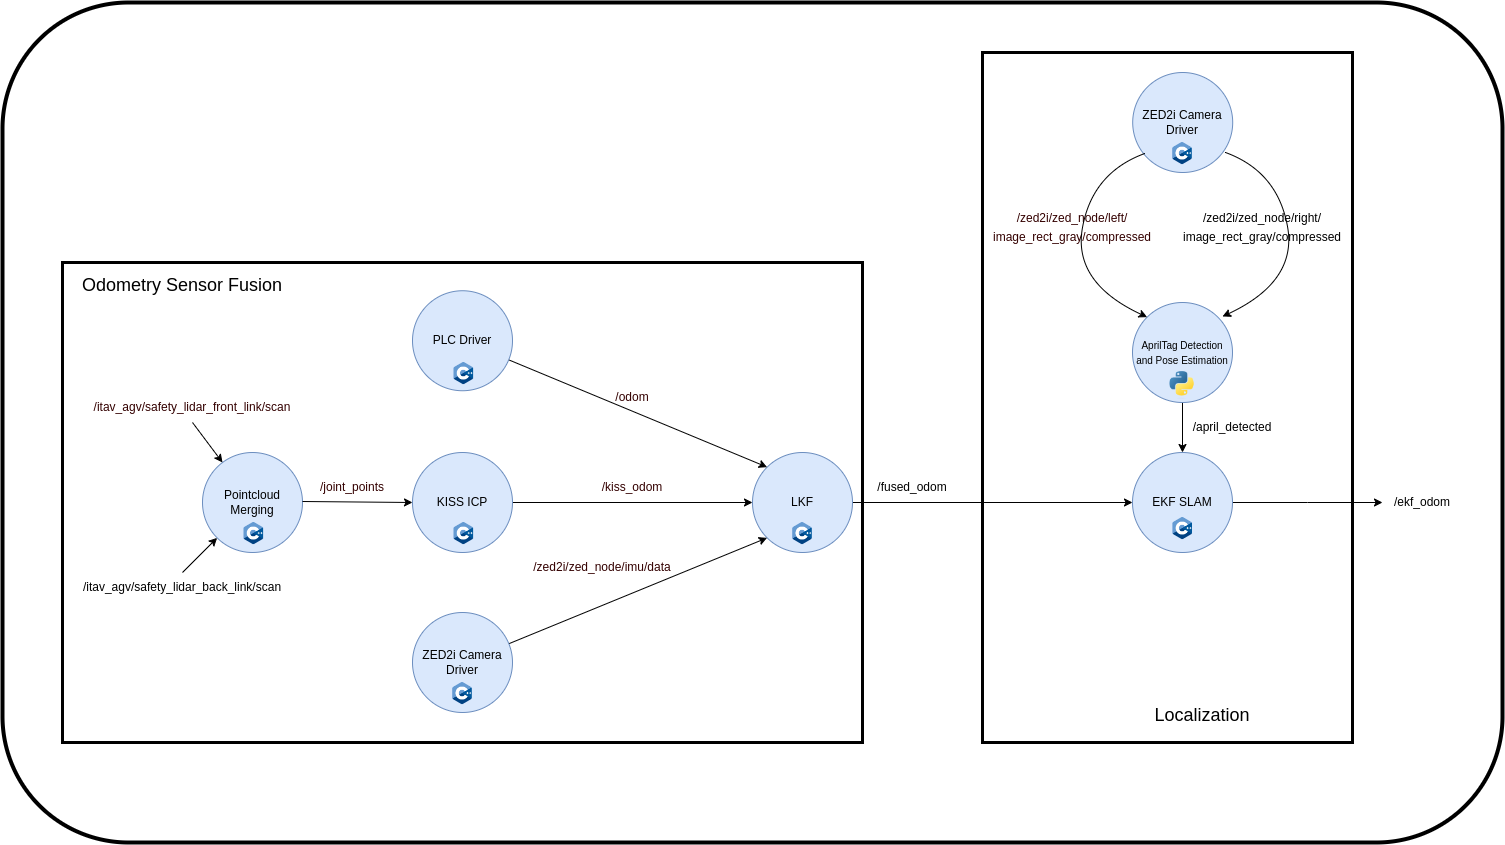

The diagram above was exported from draw.io. Its source (the exported page's mxGraphModel, read from the mxfile embedded in the PNG):
<mxGraphModel dx="3830" dy="2755" grid="1" gridSize="10" guides="1" tooltips="1" connect="1" arrows="1" fold="1" page="1" pageScale="1" pageWidth="850" pageHeight="1100" math="0" shadow="0">
  <root>
    <mxCell id="0" />
    <mxCell id="1" parent="0" />
    <mxCell id="yzc6yC4LErCybL2wDYa3-1" value="" style="rounded=1;whiteSpace=wrap;html=1;fillColor=default;strokeWidth=4;" vertex="1" parent="1">
      <mxGeometry x="-350" y="-180" width="1500" height="840" as="geometry" />
    </mxCell>
    <mxCell id="xGjByBiZdwJ0QQkc0NT5-64" value="" style="rounded=0;whiteSpace=wrap;html=1;fillColor=none;strokeWidth=3;" parent="1" vertex="1">
      <mxGeometry x="630" y="-130" width="370" height="690" as="geometry" />
    </mxCell>
    <mxCell id="xGjByBiZdwJ0QQkc0NT5-61" value="" style="rounded=0;whiteSpace=wrap;html=1;fillColor=none;strokeWidth=3;" parent="1" vertex="1">
      <mxGeometry x="-290" y="80" width="800" height="480" as="geometry" />
    </mxCell>
    <mxCell id="xGjByBiZdwJ0QQkc0NT5-3" style="edgeStyle=orthogonalEdgeStyle;rounded=0;orthogonalLoop=1;jettySize=auto;html=1;entryX=0;entryY=0.5;entryDx=0;entryDy=0;" parent="1" source="xGjByBiZdwJ0QQkc0NT5-1" target="xGjByBiZdwJ0QQkc0NT5-2" edge="1">
      <mxGeometry relative="1" as="geometry" />
    </mxCell>
    <mxCell id="xGjByBiZdwJ0QQkc0NT5-1" value="LKF" style="ellipse;whiteSpace=wrap;html=1;aspect=fixed;fillColor=#dae8fc;strokeColor=#6c8ebf;" parent="1" vertex="1">
      <mxGeometry x="400" y="270" width="100" height="100" as="geometry" />
    </mxCell>
    <mxCell id="xGjByBiZdwJ0QQkc0NT5-32" style="edgeStyle=orthogonalEdgeStyle;rounded=0;orthogonalLoop=1;jettySize=auto;html=1;exitX=1;exitY=0.5;exitDx=0;exitDy=0;" parent="1" source="xGjByBiZdwJ0QQkc0NT5-2" edge="1">
      <mxGeometry relative="1" as="geometry">
        <mxPoint x="1030" y="320" as="targetPoint" />
        <mxPoint x="930" y="320" as="sourcePoint" />
      </mxGeometry>
    </mxCell>
    <mxCell id="xGjByBiZdwJ0QQkc0NT5-2" value="EKF SLAM" style="ellipse;whiteSpace=wrap;html=1;aspect=fixed;fillColor=#dae8fc;strokeColor=#6c8ebf;" parent="1" vertex="1">
      <mxGeometry x="780" y="270" width="100" height="100" as="geometry" />
    </mxCell>
    <mxCell id="xGjByBiZdwJ0QQkc0NT5-4" value="/fused_odom" style="text;html=1;strokeColor=none;fillColor=none;align=center;verticalAlign=middle;whiteSpace=wrap;rounded=0;" parent="1" vertex="1">
      <mxGeometry x="530" y="290" width="60" height="30" as="geometry" />
    </mxCell>
    <mxCell id="xGjByBiZdwJ0QQkc0NT5-9" value="" style="endArrow=classic;html=1;rounded=0;entryX=0;entryY=0;entryDx=0;entryDy=0;" parent="1" source="xGjByBiZdwJ0QQkc0NT5-36" target="xGjByBiZdwJ0QQkc0NT5-1" edge="1">
      <mxGeometry width="50" height="50" relative="1" as="geometry">
        <mxPoint x="330" y="260" as="sourcePoint" />
        <mxPoint x="450" y="340" as="targetPoint" />
      </mxGeometry>
    </mxCell>
    <mxCell id="xGjByBiZdwJ0QQkc0NT5-10" value="" style="endArrow=classic;html=1;rounded=0;entryX=0;entryY=0.5;entryDx=0;entryDy=0;exitX=1;exitY=0.5;exitDx=0;exitDy=0;" parent="1" source="xGjByBiZdwJ0QQkc0NT5-56" target="xGjByBiZdwJ0QQkc0NT5-1" edge="1">
      <mxGeometry width="50" height="50" relative="1" as="geometry">
        <mxPoint x="330" y="320" as="sourcePoint" />
        <mxPoint x="422" y="302" as="targetPoint" />
      </mxGeometry>
    </mxCell>
    <mxCell id="xGjByBiZdwJ0QQkc0NT5-11" value="" style="endArrow=classic;html=1;rounded=0;entryX=0;entryY=1;entryDx=0;entryDy=0;" parent="1" source="xGjByBiZdwJ0QQkc0NT5-34" target="xGjByBiZdwJ0QQkc0NT5-1" edge="1">
      <mxGeometry width="50" height="50" relative="1" as="geometry">
        <mxPoint x="340" y="380" as="sourcePoint" />
        <mxPoint x="410" y="384.5" as="targetPoint" />
      </mxGeometry>
    </mxCell>
    <mxCell id="xGjByBiZdwJ0QQkc0NT5-12" value="Pointcloud Merging" style="ellipse;whiteSpace=wrap;html=1;aspect=fixed;fillColor=#dae8fc;strokeColor=#6c8ebf;" parent="1" vertex="1">
      <mxGeometry x="-150" y="270" width="100" height="100" as="geometry" />
    </mxCell>
    <mxCell id="xGjByBiZdwJ0QQkc0NT5-15" value="&lt;div style=&quot;line-height: 19px;&quot;&gt;&lt;font color=&quot;#330000&quot; style=&quot;font-size: 12px;&quot;&gt;/itav_agv/safety_lidar_front_link/scan&lt;/font&gt;&lt;/div&gt;" style="text;html=1;strokeColor=none;fillColor=none;align=center;verticalAlign=middle;whiteSpace=wrap;rounded=0;" parent="1" vertex="1">
      <mxGeometry x="-190" y="210" width="60" height="30" as="geometry" />
    </mxCell>
    <mxCell id="xGjByBiZdwJ0QQkc0NT5-16" value="&lt;font style=&quot;font-size: 12px;&quot;&gt;/itav_agv/safety_lidar_back_link/scan&lt;/font&gt;" style="text;html=1;strokeColor=none;fillColor=none;align=center;verticalAlign=middle;whiteSpace=wrap;rounded=0;" parent="1" vertex="1">
      <mxGeometry x="-200" y="390" width="60" height="30" as="geometry" />
    </mxCell>
    <mxCell id="xGjByBiZdwJ0QQkc0NT5-19" value="" style="endArrow=classic;html=1;rounded=0;exitX=0.5;exitY=1;exitDx=0;exitDy=0;" parent="1" source="xGjByBiZdwJ0QQkc0NT5-15" target="xGjByBiZdwJ0QQkc0NT5-12" edge="1">
      <mxGeometry width="50" height="50" relative="1" as="geometry">
        <mxPoint x="-140" y="260" as="sourcePoint" />
        <mxPoint x="-90" y="210" as="targetPoint" />
      </mxGeometry>
    </mxCell>
    <mxCell id="xGjByBiZdwJ0QQkc0NT5-20" value="" style="endArrow=classic;html=1;rounded=0;exitX=0.5;exitY=0;exitDx=0;exitDy=0;" parent="1" source="xGjByBiZdwJ0QQkc0NT5-16" target="xGjByBiZdwJ0QQkc0NT5-12" edge="1">
      <mxGeometry width="50" height="50" relative="1" as="geometry">
        <mxPoint x="-110" y="410" as="sourcePoint" />
        <mxPoint x="-27" y="445" as="targetPoint" />
      </mxGeometry>
    </mxCell>
    <mxCell id="xGjByBiZdwJ0QQkc0NT5-21" value="/april_detected" style="text;html=1;strokeColor=none;fillColor=none;align=center;verticalAlign=middle;whiteSpace=wrap;rounded=0;rotation=0;" parent="1" vertex="1">
      <mxGeometry x="850" y="230" width="60" height="30" as="geometry" />
    </mxCell>
    <mxCell id="xGjByBiZdwJ0QQkc0NT5-23" style="edgeStyle=orthogonalEdgeStyle;rounded=0;orthogonalLoop=1;jettySize=auto;html=1;" parent="1" source="xGjByBiZdwJ0QQkc0NT5-22" target="xGjByBiZdwJ0QQkc0NT5-2" edge="1">
      <mxGeometry relative="1" as="geometry" />
    </mxCell>
    <mxCell id="xGjByBiZdwJ0QQkc0NT5-22" value="&lt;font style=&quot;font-size: 10px;&quot;&gt;AprilTag Detection and Pose Estimation&lt;/font&gt;" style="ellipse;whiteSpace=wrap;html=1;aspect=fixed;fillColor=#dae8fc;strokeColor=#6c8ebf;" parent="1" vertex="1">
      <mxGeometry x="780" y="120" width="100" height="100" as="geometry" />
    </mxCell>
    <mxCell id="xGjByBiZdwJ0QQkc0NT5-27" value="&lt;div style=&quot;line-height: 19px;&quot;&gt;/zed2i/zed_node/right/&lt;/div&gt;&lt;div style=&quot;line-height: 19px;&quot;&gt;image_rect_gray/compressed&lt;br&gt;&lt;/div&gt;" style="text;html=1;strokeColor=none;fillColor=none;align=center;verticalAlign=middle;whiteSpace=wrap;rounded=0;rotation=0;" parent="1" vertex="1">
      <mxGeometry x="880.2" y="30" width="60" height="30" as="geometry" />
    </mxCell>
    <mxCell id="xGjByBiZdwJ0QQkc0NT5-28" value="ZED2i Camera Driver" style="ellipse;whiteSpace=wrap;html=1;aspect=fixed;fillColor=#dae8fc;strokeColor=#6c8ebf;" parent="1" vertex="1">
      <mxGeometry x="780.2" y="-110" width="100" height="100" as="geometry" />
    </mxCell>
    <mxCell id="xGjByBiZdwJ0QQkc0NT5-33" value="/ekf_odom" style="text;html=1;strokeColor=none;fillColor=none;align=center;verticalAlign=middle;whiteSpace=wrap;rounded=0;rotation=0;" parent="1" vertex="1">
      <mxGeometry x="1040" y="305" width="60" height="30" as="geometry" />
    </mxCell>
    <mxCell id="xGjByBiZdwJ0QQkc0NT5-34" value="ZED2i Camera Driver" style="ellipse;whiteSpace=wrap;html=1;aspect=fixed;fillColor=#dae8fc;strokeColor=#6c8ebf;" parent="1" vertex="1">
      <mxGeometry x="60" y="430" width="100" height="100" as="geometry" />
    </mxCell>
    <mxCell id="xGjByBiZdwJ0QQkc0NT5-36" value="PLC Driver" style="ellipse;whiteSpace=wrap;html=1;aspect=fixed;fillColor=#dae8fc;strokeColor=#6c8ebf;" parent="1" vertex="1">
      <mxGeometry x="60" y="108.24" width="100" height="100" as="geometry" />
    </mxCell>
    <mxCell id="xGjByBiZdwJ0QQkc0NT5-39" value="" style="shape=image;verticalLabelPosition=bottom;labelBackgroundColor=default;verticalAlign=top;aspect=fixed;imageAspect=0;image=https://upload.wikimedia.org/wikipedia/commons/thumb/1/18/ISO_C%2B%2B_Logo.svg/1200px-ISO_C%2B%2B_Logo.svg.png;" parent="1" vertex="1">
      <mxGeometry x="101.5" y="180" width="19.61" height="22.05" as="geometry" />
    </mxCell>
    <mxCell id="xGjByBiZdwJ0QQkc0NT5-45" value="" style="shape=image;verticalLabelPosition=bottom;labelBackgroundColor=default;verticalAlign=top;aspect=fixed;imageAspect=0;image=https://upload.wikimedia.org/wikipedia/commons/thumb/c/c3/Python-logo-notext.svg/1200px-Python-logo-notext.svg.png;" parent="1" vertex="1">
      <mxGeometry x="817.5" y="189.12" width="25" height="27.39" as="geometry" />
    </mxCell>
    <mxCell id="xGjByBiZdwJ0QQkc0NT5-50" value="" style="shape=image;verticalLabelPosition=bottom;labelBackgroundColor=default;verticalAlign=top;aspect=fixed;imageAspect=0;image=https://upload.wikimedia.org/wikipedia/commons/thumb/1/18/ISO_C%2B%2B_Logo.svg/1200px-ISO_C%2B%2B_Logo.svg.png;" parent="1" vertex="1">
      <mxGeometry x="-108.5" y="340" width="19.61" height="22.05" as="geometry" />
    </mxCell>
    <mxCell id="xGjByBiZdwJ0QQkc0NT5-51" value="" style="shape=image;verticalLabelPosition=bottom;labelBackgroundColor=default;verticalAlign=top;aspect=fixed;imageAspect=0;image=https://upload.wikimedia.org/wikipedia/commons/thumb/1/18/ISO_C%2B%2B_Logo.svg/1200px-ISO_C%2B%2B_Logo.svg.png;" parent="1" vertex="1">
      <mxGeometry x="100.2" y="500" width="19.61" height="22.05" as="geometry" />
    </mxCell>
    <mxCell id="xGjByBiZdwJ0QQkc0NT5-53" value="" style="shape=image;verticalLabelPosition=bottom;labelBackgroundColor=default;verticalAlign=top;aspect=fixed;imageAspect=0;image=https://upload.wikimedia.org/wikipedia/commons/thumb/1/18/ISO_C%2B%2B_Logo.svg/1200px-ISO_C%2B%2B_Logo.svg.png;" parent="1" vertex="1">
      <mxGeometry x="440.2" y="340" width="19.61" height="22.05" as="geometry" />
    </mxCell>
    <mxCell id="xGjByBiZdwJ0QQkc0NT5-54" value="" style="shape=image;verticalLabelPosition=bottom;labelBackgroundColor=default;verticalAlign=top;aspect=fixed;imageAspect=0;image=https://upload.wikimedia.org/wikipedia/commons/thumb/1/18/ISO_C%2B%2B_Logo.svg/1200px-ISO_C%2B%2B_Logo.svg.png;" parent="1" vertex="1">
      <mxGeometry x="820.2" y="-40" width="19.61" height="22.05" as="geometry" />
    </mxCell>
    <mxCell id="xGjByBiZdwJ0QQkc0NT5-55" value="" style="shape=image;verticalLabelPosition=bottom;labelBackgroundColor=default;verticalAlign=top;aspect=fixed;imageAspect=0;image=https://upload.wikimedia.org/wikipedia/commons/thumb/1/18/ISO_C%2B%2B_Logo.svg/1200px-ISO_C%2B%2B_Logo.svg.png;" parent="1" vertex="1">
      <mxGeometry x="820.3900000000001" y="335" width="19.61" height="22.05" as="geometry" />
    </mxCell>
    <mxCell id="xGjByBiZdwJ0QQkc0NT5-56" value="KISS ICP" style="ellipse;whiteSpace=wrap;html=1;aspect=fixed;fillColor=#dae8fc;strokeColor=#6c8ebf;" parent="1" vertex="1">
      <mxGeometry x="60" y="270" width="100" height="100" as="geometry" />
    </mxCell>
    <mxCell id="xGjByBiZdwJ0QQkc0NT5-58" value="" style="edgeStyle=orthogonalEdgeStyle;rounded=0;orthogonalLoop=1;jettySize=auto;html=1;entryX=0;entryY=0.5;entryDx=0;entryDy=0;entryPerimeter=0;" parent="1" target="xGjByBiZdwJ0QQkc0NT5-56" edge="1">
      <mxGeometry relative="1" as="geometry">
        <mxPoint x="-50" y="319" as="sourcePoint" />
        <mxPoint x="50" y="319" as="targetPoint" />
      </mxGeometry>
    </mxCell>
    <mxCell id="xGjByBiZdwJ0QQkc0NT5-60" value="" style="shape=image;verticalLabelPosition=bottom;labelBackgroundColor=default;verticalAlign=top;aspect=fixed;imageAspect=0;image=https://upload.wikimedia.org/wikipedia/commons/thumb/1/18/ISO_C%2B%2B_Logo.svg/1200px-ISO_C%2B%2B_Logo.svg.png;" parent="1" vertex="1">
      <mxGeometry x="101.5" y="340" width="19.61" height="22.05" as="geometry" />
    </mxCell>
    <mxCell id="xGjByBiZdwJ0QQkc0NT5-62" value="&lt;font style=&quot;font-size: 18px;&quot;&gt;Odometry Sensor Fusion&lt;/font&gt;" style="text;html=1;strokeColor=none;fillColor=none;align=center;verticalAlign=middle;whiteSpace=wrap;rounded=0;" parent="1" vertex="1">
      <mxGeometry x="-280" y="85" width="220" height="35" as="geometry" />
    </mxCell>
    <mxCell id="xGjByBiZdwJ0QQkc0NT5-63" value="&lt;font style=&quot;font-size: 18px;&quot;&gt;Localization&lt;/font&gt;" style="text;html=1;strokeColor=none;fillColor=none;align=center;verticalAlign=middle;whiteSpace=wrap;rounded=0;" parent="1" vertex="1">
      <mxGeometry x="800" y="515" width="100" height="35" as="geometry" />
    </mxCell>
    <mxCell id="CkiPO-hTTlG72Mx2IKSC-2" value="&lt;div style=&quot;line-height: 19px;&quot;&gt;&lt;font color=&quot;#330000&quot; style=&quot;font-size: 12px;&quot;&gt;/joint_points&lt;/font&gt;&lt;/div&gt;" style="text;html=1;strokeColor=none;fillColor=none;align=center;verticalAlign=middle;whiteSpace=wrap;rounded=0;" parent="1" vertex="1">
      <mxGeometry x="-30" y="290" width="60" height="30" as="geometry" />
    </mxCell>
    <mxCell id="CkiPO-hTTlG72Mx2IKSC-3" value="&lt;div style=&quot;line-height: 19px;&quot;&gt;&lt;font color=&quot;#330000&quot; style=&quot;font-size: 12px;&quot;&gt;/odom&lt;/font&gt;&lt;/div&gt;" style="text;html=1;strokeColor=none;fillColor=none;align=center;verticalAlign=middle;whiteSpace=wrap;rounded=0;" parent="1" vertex="1">
      <mxGeometry x="250" y="200" width="60" height="30" as="geometry" />
    </mxCell>
    <mxCell id="CkiPO-hTTlG72Mx2IKSC-4" value="&lt;div style=&quot;line-height: 19px;&quot;&gt;&lt;font color=&quot;#330000&quot; style=&quot;font-size: 12px;&quot;&gt;/zed2i/zed_node/imu/data&lt;/font&gt;&lt;/div&gt;" style="text;html=1;strokeColor=none;fillColor=none;align=center;verticalAlign=middle;whiteSpace=wrap;rounded=0;" parent="1" vertex="1">
      <mxGeometry x="220" y="370" width="60" height="30" as="geometry" />
    </mxCell>
    <mxCell id="CkiPO-hTTlG72Mx2IKSC-5" value="&lt;div style=&quot;line-height: 19px;&quot;&gt;&lt;font color=&quot;#330000&quot; style=&quot;font-size: 12px;&quot;&gt;/kiss_odom&lt;/font&gt;&lt;/div&gt;" style="text;html=1;strokeColor=none;fillColor=none;align=center;verticalAlign=middle;whiteSpace=wrap;rounded=0;" parent="1" vertex="1">
      <mxGeometry x="250" y="290" width="60" height="30" as="geometry" />
    </mxCell>
    <mxCell id="CkiPO-hTTlG72Mx2IKSC-6" value="&lt;div style=&quot;line-height: 19px;&quot;&gt;&lt;font style=&quot;font-size: 12px;&quot; color=&quot;#330000&quot;&gt;/zed2i/zed_node/left/&lt;/font&gt;&lt;/div&gt;&lt;div style=&quot;line-height: 19px;&quot;&gt;&lt;font style=&quot;font-size: 12px;&quot; color=&quot;#330000&quot;&gt;image_rect_gray/compressed&lt;/font&gt;&lt;/div&gt;" style="text;html=1;strokeColor=none;fillColor=none;align=center;verticalAlign=middle;whiteSpace=wrap;rounded=0;rotation=0;" parent="1" vertex="1">
      <mxGeometry x="690" y="29.999999999999993" width="60" height="30" as="geometry" />
    </mxCell>
    <mxCell id="CkiPO-hTTlG72Mx2IKSC-7" value="" style="curved=1;endArrow=classic;html=1;rounded=0;exitX=0.123;exitY=0.809;exitDx=0;exitDy=0;exitPerimeter=0;entryX=0;entryY=0;entryDx=0;entryDy=0;" parent="1" source="xGjByBiZdwJ0QQkc0NT5-28" target="xGjByBiZdwJ0QQkc0NT5-22" edge="1">
      <mxGeometry width="50" height="50" relative="1" as="geometry">
        <mxPoint x="880" y="20" as="sourcePoint" />
        <mxPoint x="930" y="-30" as="targetPoint" />
        <Array as="points">
          <mxPoint x="740" y="-10" />
          <mxPoint x="720" y="100" />
        </Array>
      </mxGeometry>
    </mxCell>
    <mxCell id="CkiPO-hTTlG72Mx2IKSC-9" value="" style="curved=1;endArrow=classic;html=1;rounded=0;exitX=0.123;exitY=0.809;exitDx=0;exitDy=0;exitPerimeter=0;entryX=0;entryY=0;entryDx=0;entryDy=0;" parent="1" edge="1">
      <mxGeometry width="50" height="50" relative="1" as="geometry">
        <mxPoint x="873" y="-30" as="sourcePoint" />
        <mxPoint x="870" y="134" as="targetPoint" />
        <Array as="points">
          <mxPoint x="925" y="-11" />
          <mxPoint x="945" y="99" />
        </Array>
      </mxGeometry>
    </mxCell>
  </root>
</mxGraphModel>